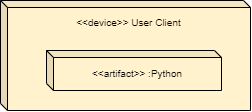

The diagram above was exported from draw.io. Its source (the exported page's mxGraphModel, read from the mxfile embedded in the PNG):
<mxGraphModel dx="981" dy="518" grid="1" gridSize="10" guides="1" tooltips="1" connect="1" arrows="1" fold="1" page="1" pageScale="1" pageWidth="827" pageHeight="1169" math="0" shadow="0">
  <root>
    <mxCell id="0" />
    <mxCell id="1" parent="0" />
    <mxCell id="9eSf2lcOrllqzeFtVQIC-34" value="&amp;lt;&amp;lt;device&amp;gt;&amp;gt; User Client&lt;br&gt;&lt;br&gt;&lt;br&gt;&lt;br&gt;&lt;br&gt;&lt;br&gt;&lt;br&gt;" style="shape=cube;whiteSpace=wrap;html=1;boundedLbl=1;backgroundOutline=1;darkOpacity=0.05;darkOpacity2=0.1;fontSize=10;size=7;fillColor=#fff2cc;strokeColor=#000000;" vertex="1" parent="1">
      <mxGeometry x="280" y="240" width="250" height="110" as="geometry" />
    </mxCell>
    <mxCell id="9eSf2lcOrllqzeFtVQIC-35" value="&amp;lt;&amp;lt;artifact&amp;gt;&amp;gt; :Python" style="shape=cube;whiteSpace=wrap;html=1;boundedLbl=1;backgroundOutline=1;darkOpacity=0.05;darkOpacity2=0.1;fontSize=10;size=7;fillColor=#fff2cc;strokeColor=#000000;" vertex="1" parent="1">
      <mxGeometry x="326" y="290" width="175" height="40" as="geometry" />
    </mxCell>
  </root>
</mxGraphModel>